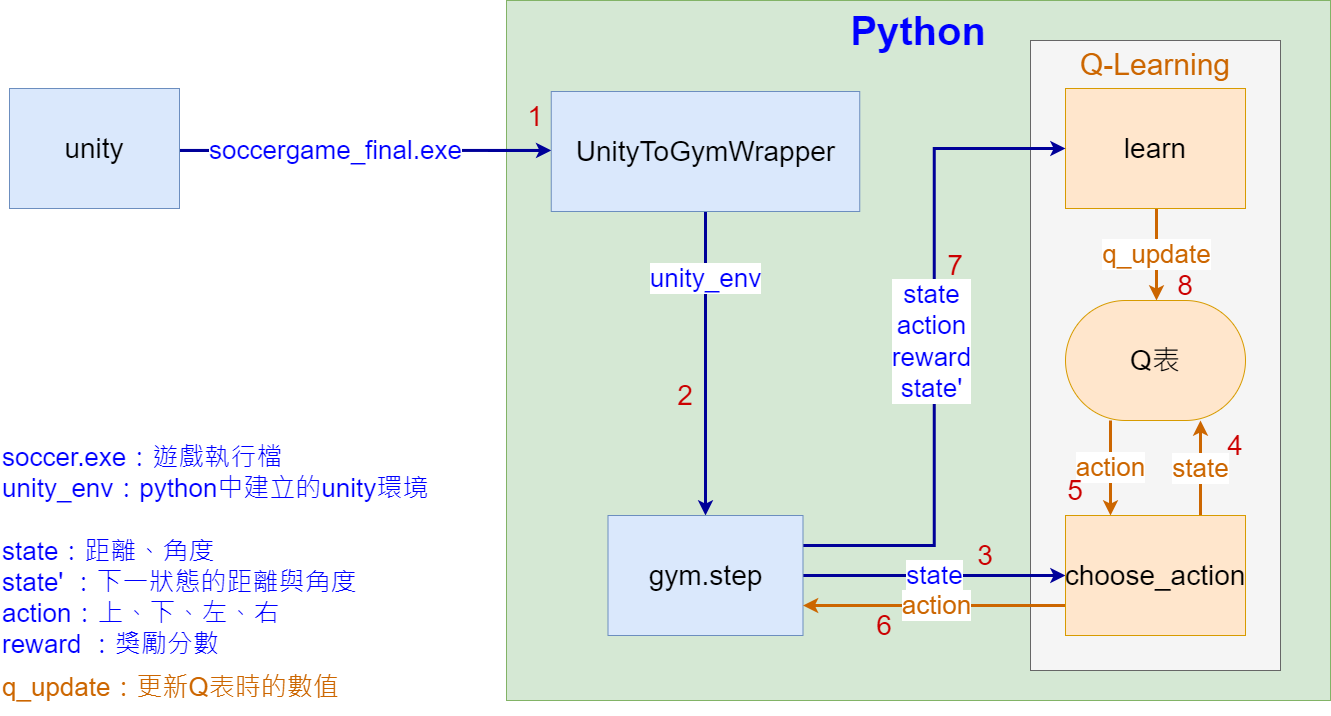

The diagram above was exported from draw.io. Its source (the exported page's mxGraphModel, read from the mxfile embedded in the PNG):
<mxGraphModel dx="3327" dy="-151" grid="1" gridSize="10" guides="1" tooltips="1" connect="1" arrows="1" fold="1" page="1" pageScale="1" pageWidth="827" pageHeight="1169" math="0" shadow="0">
  <root>
    <mxCell id="0" />
    <mxCell id="1" parent="0" />
    <mxCell id="1QpFKzrNVgpIYu6Boc_9-31" value="&lt;font color=&quot;#0000ff&quot; style=&quot;font-size: 40px;&quot;&gt;Python&lt;/font&gt;&lt;br style=&quot;font-size: 40px;&quot;&gt;&lt;br style=&quot;font-size: 40px;&quot;&gt;&lt;br style=&quot;font-size: 40px;&quot;&gt;&lt;br style=&quot;font-size: 40px;&quot;&gt;&lt;br style=&quot;font-size: 40px;&quot;&gt;&lt;br style=&quot;font-size: 40px;&quot;&gt;&lt;br style=&quot;font-size: 40px;&quot;&gt;&lt;br style=&quot;font-size: 40px;&quot;&gt;&lt;br style=&quot;font-size: 40px;&quot;&gt;" style="whiteSpace=wrap;html=1;fontSize=40;verticalAlign=top;fillColor=#d5e8d4;strokeColor=#82b366;fontStyle=1" parent="1" vertex="1">
      <mxGeometry x="-330" y="1230" width="824" height="700" as="geometry" />
    </mxCell>
    <mxCell id="1QpFKzrNVgpIYu6Boc_9-22" value="&lt;font style=&quot;font-size: 30px;&quot; color=&quot;#cc6600&quot;&gt;Q-Learning&lt;br&gt;&lt;br&gt;&lt;br&gt;&lt;br&gt;&lt;br&gt;&lt;br&gt;&lt;br&gt;&lt;br&gt;&lt;br&gt;&lt;br&gt;&lt;br&gt;&lt;br&gt;&lt;br&gt;&lt;br&gt;&lt;br&gt;&lt;br&gt;&lt;br&gt;&lt;br&gt;&lt;/font&gt;" style="whiteSpace=wrap;html=1;fontSize=28;fillColor=#f5f5f5;strokeColor=#666666;fontColor=#333333;verticalAlign=top;" parent="1" vertex="1">
      <mxGeometry x="194" y="1270" width="250" height="630" as="geometry" />
    </mxCell>
    <mxCell id="1QpFKzrNVgpIYu6Boc_9-27" value="&lt;span style=&quot;font-size: 26px;&quot;&gt;soccergame_final.exe&lt;/span&gt;" style="edgeStyle=orthogonalEdgeStyle;rounded=0;orthogonalLoop=1;jettySize=auto;html=1;fontSize=26;labelBorderColor=none;strokeColor=#000099;fontColor=#0000FF;fillColor=#ffe6cc;strokeWidth=3;shadow=0;" parent="1" source="1QpFKzrNVgpIYu6Boc_9-26" target="1QpFKzrNVgpIYu6Boc_9-32" edge="1">
      <mxGeometry x="-0.1579" relative="1" as="geometry">
        <mxPoint x="-276" y="1390" as="targetPoint" />
        <Array as="points">
          <mxPoint x="-366" y="1380" />
          <mxPoint x="-366" y="1380" />
        </Array>
        <mxPoint as="offset" />
      </mxGeometry>
    </mxCell>
    <mxCell id="1QpFKzrNVgpIYu6Boc_9-26" value="unity" style="whiteSpace=wrap;html=1;fontSize=28;fillColor=#dae8fc;strokeColor=#6c8ebf;" parent="1" vertex="1">
      <mxGeometry x="-827" y="1318" width="170" height="120" as="geometry" />
    </mxCell>
    <mxCell id="1QpFKzrNVgpIYu6Boc_9-38" value="q_update" style="edgeStyle=orthogonalEdgeStyle;rounded=0;orthogonalLoop=1;jettySize=auto;html=1;fontSize=26;labelBorderColor=none;fillColor=#ffe6cc;fontColor=#CC6600;gradientColor=none;strokeColor=#CC6600;strokeWidth=3;shadow=0;" parent="1" edge="1">
      <mxGeometry relative="1" as="geometry">
        <mxPoint x="320" y="1438" as="sourcePoint" />
        <mxPoint x="320" y="1530" as="targetPoint" />
      </mxGeometry>
    </mxCell>
    <mxCell id="1QpFKzrNVgpIYu6Boc_9-28" value="&lt;span style=&quot;font-size:14.0pt;mso-bidi-font-size:&lt;br/&gt;11.0pt;font-family:&amp;quot;Times New Roman&amp;quot;,serif;mso-fareast-font-family:標楷體;&lt;br/&gt;mso-bidi-theme-font:minor-bidi;color:red;mso-ansi-language:EN-US;mso-fareast-language:&lt;br/&gt;ZH-TW;mso-bidi-language:AR-SA&quot; lang=&quot;EN-US&quot;&gt;learn&lt;/span&gt;" style="whiteSpace=wrap;html=1;fontSize=28;fillColor=#ffe6cc;strokeColor=#d79b00;" parent="1" vertex="1">
      <mxGeometry x="229" y="1318" width="180" height="120" as="geometry" />
    </mxCell>
    <mxCell id="1QpFKzrNVgpIYu6Boc_9-41" value="action" style="edgeStyle=orthogonalEdgeStyle;rounded=0;orthogonalLoop=1;jettySize=auto;html=1;exitX=0.25;exitY=1;exitDx=0;exitDy=0;entryX=0.25;entryY=0;entryDx=0;entryDy=0;labelBorderColor=none;fontSize=26;fillColor=#ffe6cc;fontColor=#CC6600;gradientColor=none;strokeColor=#CC6600;strokeWidth=3;shadow=0;" parent="1" source="1QpFKzrNVgpIYu6Boc_9-29" target="1QpFKzrNVgpIYu6Boc_9-37" edge="1">
      <mxGeometry relative="1" as="geometry" />
    </mxCell>
    <mxCell id="1QpFKzrNVgpIYu6Boc_9-29" value="Q表" style="whiteSpace=wrap;html=1;fontSize=28;fillColor=#ffe6cc;strokeColor=#d79b00;rounded=1;arcSize=50;" parent="1" vertex="1">
      <mxGeometry x="229" y="1530" width="180" height="120" as="geometry" />
    </mxCell>
    <mxCell id="1QpFKzrNVgpIYu6Boc_9-44" value="unity_env" style="edgeStyle=orthogonalEdgeStyle;rounded=0;orthogonalLoop=1;jettySize=auto;html=1;exitX=0.5;exitY=1;exitDx=0;exitDy=0;labelBorderColor=none;fontSize=26;strokeColor=#000099;fontColor=#0000FF;fillColor=#ffe6cc;strokeWidth=3;shadow=0;" parent="1" source="1QpFKzrNVgpIYu6Boc_9-32" target="1QpFKzrNVgpIYu6Boc_9-33" edge="1">
      <mxGeometry x="-0.5578" relative="1" as="geometry">
        <mxPoint as="offset" />
      </mxGeometry>
    </mxCell>
    <mxCell id="1QpFKzrNVgpIYu6Boc_9-32" value="&lt;span style=&quot;font-size:14.0pt;mso-bidi-font-size:&lt;br/&gt;11.0pt;font-family:&amp;quot;Times New Roman&amp;quot;,serif;mso-fareast-font-family:標楷體;&lt;br/&gt;mso-bidi-theme-font:minor-bidi;color:red;mso-ansi-language:EN-US;mso-fareast-language:&lt;br/&gt;ZH-TW;mso-bidi-language:AR-SA&quot; lang=&quot;EN-US&quot;&gt;UnityToGymWrapper&lt;/span&gt;" style="whiteSpace=wrap;html=1;fontSize=28;fillColor=#dae8fc;strokeColor=#6c8ebf;" parent="1" vertex="1">
      <mxGeometry x="-285.25" y="1321" width="308.5" height="120" as="geometry" />
    </mxCell>
    <mxCell id="1QpFKzrNVgpIYu6Boc_9-35" style="edgeStyle=orthogonalEdgeStyle;rounded=0;orthogonalLoop=1;jettySize=auto;html=1;exitX=1;exitY=0.25;exitDx=0;exitDy=0;entryX=0;entryY=0.5;entryDx=0;entryDy=0;fontSize=26;strokeColor=#000099;fontColor=#0000FF;labelBorderColor=none;fillColor=#ffe6cc;strokeWidth=3;shadow=0;" parent="1" source="1QpFKzrNVgpIYu6Boc_9-33" target="1QpFKzrNVgpIYu6Boc_9-28" edge="1">
      <mxGeometry relative="1" as="geometry" />
    </mxCell>
    <mxCell id="1QpFKzrNVgpIYu6Boc_9-36" value="state&lt;br&gt;action&lt;br&gt;reward&lt;br&gt;state'" style="edgeLabel;html=1;align=center;verticalAlign=middle;resizable=0;points=[];fontSize=26;endArrow=classic;rounded=0;strokeColor=#000099;labelBorderColor=none;fontColor=#0000FF;fillColor=#ffe6cc;strokeWidth=3;shadow=0;" parent="1QpFKzrNVgpIYu6Boc_9-35" vertex="1" connectable="0">
      <mxGeometry x="-0.1539" y="3" relative="1" as="geometry">
        <mxPoint y="-57" as="offset" />
      </mxGeometry>
    </mxCell>
    <mxCell id="1QpFKzrNVgpIYu6Boc_9-43" value="state" style="edgeStyle=orthogonalEdgeStyle;rounded=0;orthogonalLoop=1;jettySize=auto;html=1;exitX=1;exitY=0.5;exitDx=0;exitDy=0;labelBorderColor=none;fontSize=26;fontColor=#0000FF;strokeColor=#000099;fillColor=#ffe6cc;strokeWidth=3;shadow=0;" parent="1" source="1QpFKzrNVgpIYu6Boc_9-33" target="1QpFKzrNVgpIYu6Boc_9-37" edge="1">
      <mxGeometry relative="1" as="geometry" />
    </mxCell>
    <mxCell id="1QpFKzrNVgpIYu6Boc_9-33" value="&lt;span style=&quot;font-size:14.0pt;mso-bidi-font-size:&lt;br/&gt;11.0pt;font-family:&amp;quot;Times New Roman&amp;quot;,serif;mso-fareast-font-family:標楷體;&lt;br/&gt;mso-bidi-theme-font:minor-bidi;color:red;mso-ansi-language:EN-US;mso-fareast-language:&lt;br/&gt;ZH-TW;mso-bidi-language:AR-SA&quot; lang=&quot;EN-US&quot;&gt;gym.step&lt;/span&gt;" style="whiteSpace=wrap;html=1;fontSize=28;fillColor=#dae8fc;strokeColor=#6c8ebf;" parent="1" vertex="1">
      <mxGeometry x="-228.5" y="1745" width="195" height="120" as="geometry" />
    </mxCell>
    <mxCell id="1QpFKzrNVgpIYu6Boc_9-40" value="state" style="edgeStyle=orthogonalEdgeStyle;rounded=0;orthogonalLoop=1;jettySize=auto;html=1;exitX=0.75;exitY=0;exitDx=0;exitDy=0;labelBorderColor=none;fontSize=26;entryX=0.75;entryY=1;entryDx=0;entryDy=0;fillColor=#ffe6cc;fontColor=#CC6600;gradientColor=none;strokeColor=#CC6600;strokeWidth=3;shadow=0;" parent="1" source="1QpFKzrNVgpIYu6Boc_9-37" target="1QpFKzrNVgpIYu6Boc_9-29" edge="1">
      <mxGeometry relative="1" as="geometry" />
    </mxCell>
    <mxCell id="1QpFKzrNVgpIYu6Boc_9-42" value="&lt;font&gt;action&lt;/font&gt;" style="edgeStyle=orthogonalEdgeStyle;rounded=0;orthogonalLoop=1;jettySize=auto;html=1;exitX=0;exitY=0.75;exitDx=0;exitDy=0;entryX=1;entryY=0.75;entryDx=0;entryDy=0;labelBorderColor=none;fontSize=26;fillColor=#ffe6cc;strokeColor=#CC6600;strokeWidth=3;shadow=0;fontColor=#CC6600;" parent="1" source="1QpFKzrNVgpIYu6Boc_9-37" target="1QpFKzrNVgpIYu6Boc_9-33" edge="1">
      <mxGeometry x="-0.0171" relative="1" as="geometry">
        <Array as="points" />
        <mxPoint as="offset" />
      </mxGeometry>
    </mxCell>
    <mxCell id="1QpFKzrNVgpIYu6Boc_9-55" value="" style="edgeLabel;html=1;align=center;verticalAlign=middle;resizable=0;points=[];fontSize=26;fontColor=#CC6600;endArrow=classic;rounded=0;strokeColor=default;labelBorderColor=none;" parent="1QpFKzrNVgpIYu6Boc_9-42" vertex="1" connectable="0">
      <mxGeometry x="-0.1872" y="3" relative="1" as="geometry">
        <mxPoint x="-111" y="82" as="offset" />
      </mxGeometry>
    </mxCell>
    <mxCell id="1QpFKzrNVgpIYu6Boc_9-37" value="&lt;span style=&quot;font-size:14.0pt;mso-bidi-font-size:&lt;br/&gt;11.0pt;font-family:&amp;quot;Times New Roman&amp;quot;,serif;mso-fareast-font-family:標楷體;&lt;br/&gt;mso-bidi-theme-font:minor-bidi;color:red;mso-ansi-language:EN-US;mso-fareast-language:&lt;br/&gt;ZH-TW;mso-bidi-language:AR-SA&quot; lang=&quot;EN-US&quot;&gt;choose_action&lt;/span&gt;" style="whiteSpace=wrap;html=1;fontSize=28;fillColor=#ffe6cc;strokeColor=#d79b00;" parent="1" vertex="1">
      <mxGeometry x="229" y="1745" width="180" height="120" as="geometry" />
    </mxCell>
    <mxCell id="1QpFKzrNVgpIYu6Boc_9-45" value="&lt;span style=&quot;font-size: 28px;&quot;&gt;1&lt;br&gt;&lt;/span&gt;" style="text;html=1;strokeColor=none;fillColor=none;align=center;verticalAlign=middle;whiteSpace=wrap;rounded=0;fontColor=#CC0000;" parent="1" vertex="1">
      <mxGeometry x="-326" y="1321" width="50" height="50" as="geometry" />
    </mxCell>
    <mxCell id="1QpFKzrNVgpIYu6Boc_9-46" value="&lt;span style=&quot;font-size: 28px;&quot;&gt;2&lt;br&gt;&lt;/span&gt;" style="text;html=1;strokeColor=none;fillColor=none;align=center;verticalAlign=middle;whiteSpace=wrap;rounded=0;fontColor=#CC0000;" parent="1" vertex="1">
      <mxGeometry x="-176" y="1600" width="50" height="50" as="geometry" />
    </mxCell>
    <mxCell id="1QpFKzrNVgpIYu6Boc_9-47" value="&lt;span style=&quot;font-size: 28px;&quot;&gt;3&lt;br&gt;&lt;/span&gt;" style="text;html=1;strokeColor=none;fillColor=none;align=center;verticalAlign=middle;whiteSpace=wrap;rounded=0;fontColor=#CC0000;" parent="1" vertex="1">
      <mxGeometry x="124" y="1760" width="50" height="50" as="geometry" />
    </mxCell>
    <mxCell id="1QpFKzrNVgpIYu6Boc_9-48" value="&lt;span style=&quot;font-size: 28px;&quot;&gt;6&lt;br&gt;&lt;/span&gt;" style="text;html=1;strokeColor=none;fillColor=none;align=center;verticalAlign=middle;whiteSpace=wrap;rounded=0;fontColor=#CC0000;" parent="1" vertex="1">
      <mxGeometry x="23" y="1830" width="50" height="50" as="geometry" />
    </mxCell>
    <mxCell id="1QpFKzrNVgpIYu6Boc_9-49" value="&lt;span style=&quot;font-size: 28px;&quot;&gt;7&lt;br&gt;&lt;/span&gt;" style="text;html=1;strokeColor=none;fillColor=none;align=center;verticalAlign=middle;whiteSpace=wrap;rounded=0;fontColor=#CC0000;" parent="1" vertex="1">
      <mxGeometry x="94" y="1470" width="50" height="50" as="geometry" />
    </mxCell>
    <mxCell id="1QpFKzrNVgpIYu6Boc_9-50" value="&lt;span style=&quot;font-size: 28px;&quot;&gt;8&lt;br&gt;&lt;/span&gt;" style="text;html=1;strokeColor=none;fillColor=none;align=center;verticalAlign=middle;whiteSpace=wrap;rounded=0;fontColor=#CC0000;" parent="1" vertex="1">
      <mxGeometry x="324" y="1490" width="50" height="50" as="geometry" />
    </mxCell>
    <mxCell id="1QpFKzrNVgpIYu6Boc_9-51" value="&lt;span style=&quot;font-size: 28px;&quot;&gt;4&lt;br&gt;&lt;/span&gt;" style="text;html=1;strokeColor=none;fillColor=none;align=center;verticalAlign=middle;whiteSpace=wrap;rounded=0;fontColor=#CC0000;" parent="1" vertex="1">
      <mxGeometry x="374" y="1650" width="50" height="50" as="geometry" />
    </mxCell>
    <mxCell id="1QpFKzrNVgpIYu6Boc_9-52" value="&lt;span style=&quot;font-size: 28px;&quot;&gt;5&lt;br&gt;&lt;/span&gt;" style="text;html=1;strokeColor=none;fillColor=none;align=center;verticalAlign=middle;whiteSpace=wrap;rounded=0;fontColor=#CC0000;" parent="1" vertex="1">
      <mxGeometry x="214" y="1695" width="50" height="50" as="geometry" />
    </mxCell>
    <mxCell id="1QpFKzrNVgpIYu6Boc_9-59" value="&lt;span style=&quot;color: rgb(0, 0, 255); font-family: Helvetica; font-size: 26px; font-style: normal; font-variant-ligatures: normal; font-variant-caps: normal; font-weight: 400; letter-spacing: normal; orphans: 2; text-align: center; text-indent: 0px; text-transform: none; widows: 2; word-spacing: 0px; -webkit-text-stroke-width: 0px; text-decoration-thickness: initial; text-decoration-style: initial; text-decoration-color: initial; float: none; display: inline !important;&quot;&gt;soccer.exe：遊戲執行檔&lt;br&gt;unity_env：python中建立的unity環境&lt;br&gt;&lt;br&gt;state&lt;/span&gt;&lt;span style=&quot;color: rgb(0, 0, 255);&quot;&gt;：距離、角度&lt;br&gt;&lt;/span&gt;&lt;span style=&quot;color: rgb(0, 0, 255); text-align: center;&quot;&gt;state'&amp;nbsp;&lt;/span&gt;&lt;span style=&quot;color: rgb(0, 0, 255); text-align: center;&quot;&gt;：下一狀態的距離與角度&lt;/span&gt;&lt;br style=&quot;color: rgb(0, 0, 255); font-family: Helvetica; font-size: 26px; font-style: normal; font-variant-ligatures: normal; font-variant-caps: normal; font-weight: 400; letter-spacing: normal; orphans: 2; text-align: center; text-indent: 0px; text-transform: none; widows: 2; word-spacing: 0px; -webkit-text-stroke-width: 0px; text-decoration-thickness: initial; text-decoration-style: initial; text-decoration-color: initial;&quot;&gt;&lt;span style=&quot;color: rgb(0, 0, 255); font-family: Helvetica; font-size: 26px; font-style: normal; font-variant-ligatures: normal; font-variant-caps: normal; font-weight: 400; letter-spacing: normal; orphans: 2; text-align: center; text-indent: 0px; text-transform: none; widows: 2; word-spacing: 0px; -webkit-text-stroke-width: 0px; text-decoration-thickness: initial; text-decoration-style: initial; text-decoration-color: initial; float: none; display: inline !important;&quot;&gt;action：上、下、左、右&lt;/span&gt;&lt;br style=&quot;color: rgb(0, 0, 255); font-family: Helvetica; font-size: 26px; font-style: normal; font-variant-ligatures: normal; font-variant-caps: normal; font-weight: 400; letter-spacing: normal; orphans: 2; text-align: center; text-indent: 0px; text-transform: none; widows: 2; word-spacing: 0px; -webkit-text-stroke-width: 0px; text-decoration-thickness: initial; text-decoration-style: initial; text-decoration-color: initial;&quot;&gt;&lt;span style=&quot;color: rgb(0, 0, 255); font-family: Helvetica; font-size: 26px; font-style: normal; font-variant-ligatures: normal; font-variant-caps: normal; font-weight: 400; letter-spacing: normal; orphans: 2; text-align: center; text-indent: 0px; text-transform: none; widows: 2; word-spacing: 0px; -webkit-text-stroke-width: 0px; text-decoration-thickness: initial; text-decoration-style: initial; text-decoration-color: initial; float: none; display: inline !important;&quot;&gt;reward ：獎勵分數&lt;br&gt;&lt;/span&gt;" style="text;whiteSpace=wrap;html=1;fontSize=26;fontColor=#CC6600;" parent="1" vertex="1">
      <mxGeometry x="-836" y="1665" width="510" height="230" as="geometry" />
    </mxCell>
    <mxCell id="1QpFKzrNVgpIYu6Boc_9-60" value="&lt;span style=&quot;color: rgb(0, 0, 255); font-family: Helvetica; font-size: 26px; font-style: normal; font-variant-ligatures: normal; font-variant-caps: normal; font-weight: 400; letter-spacing: normal; orphans: 2; text-align: center; text-indent: 0px; text-transform: none; widows: 2; word-spacing: 0px; -webkit-text-stroke-width: 0px; text-decoration-thickness: initial; text-decoration-style: initial; text-decoration-color: initial; float: none; display: inline !important;&quot;&gt;&lt;span style=&quot;color: rgb(204, 102, 0);&quot;&gt;q_update：更新Q表時的數值&lt;/span&gt;&lt;br&gt;&lt;/span&gt;" style="text;whiteSpace=wrap;html=1;fontSize=26;fontColor=#CC6600;" parent="1" vertex="1">
      <mxGeometry x="-836" y="1895" width="363" height="50" as="geometry" />
    </mxCell>
  </root>
</mxGraphModel>